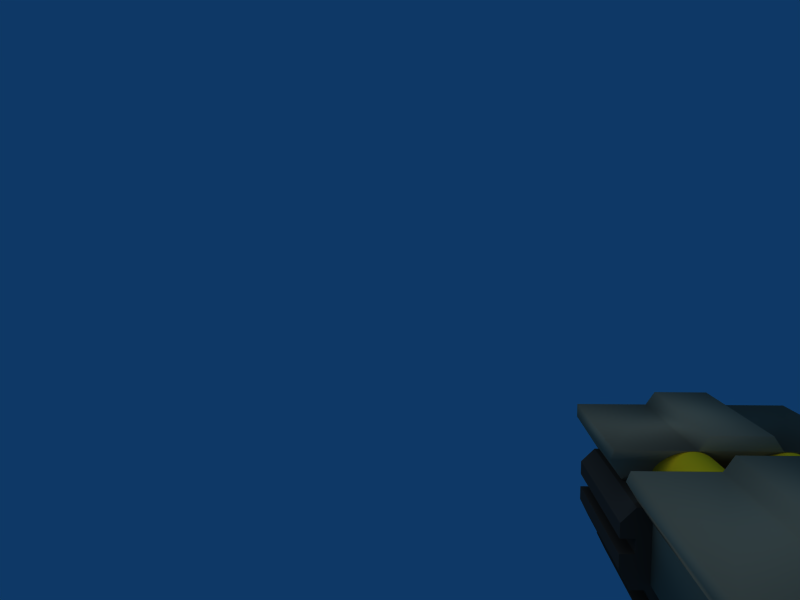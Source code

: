 # Source: ShrapCan.blend  (saved by Blender 2.49.2; exported with 4.5.12 LTS)
import bpy
from mathutils import Matrix  # noqa: F401  (used for matrix-valued properties, if any)

bpy.ops.wm.read_factory_settings(use_empty=True)
scene = bpy.context.scene
scene.name = 'Scene'

# ---- collections
col_collection_1 = bpy.data.collections.new('Collection 1'); scene.collection.children.link(col_collection_1)

# ---- materials (node trees are filled in below, after node groups)
mat_castiron = bpy.data.materials.new('CastIron')
mat_castiron.alpha_threshold = 0.0
mat_castiron.diffuse_color = (0.1873, 0.1781, 0.1653, 1.0)
mat_castiron.roughness = 0.5
mat_castiron.line_color = (0.0, 0.0, 0.0, 1.0)
mat_copper = bpy.data.materials.new('Copper')
mat_copper.alpha_threshold = 0.0
mat_copper.diffuse_color = (0.9135, 0.6888, 0.06604, 1.0)
mat_copper.roughness = 0.5
mat_copper.line_color = (0.0, 0.0, 0.0, 1.0)
mat_iron = bpy.data.materials.new('Iron')
mat_iron.alpha_threshold = 0.0
mat_iron.diffuse_color = (0.492, 0.446, 0.3578, 1.0)
mat_iron.roughness = 0.5
mat_iron.line_color = (0.0, 0.0, 0.0, 1.0)

# ---- material node trees

# ---- world
world_world = bpy.data.worlds.new('World'); scene.world = world_world
world_world.color = (0.05656, 0.2208, 0.4)
world_world.use_sun_shadow = False
world_world.sun_shadow_jitter_overblur = 0.0
world_world.cycles.sampling_method = 'MANUAL'
world_world.cycles.sample_map_resolution = 256

# ---- cameras
cam_camera = bpy.data.cameras.new('Camera')
cam_camera.passepartout_alpha = 0.2
cam_camera.clip_end = 100.0
cam_camera.lens = 35.0
cam_camera.ortho_scale = 7.314
cam_camera.show_passepartout = False
cam_camera.show_safe_areas = True
cam_camera.dof.focus_distance = 0.0
cam_camera.dof.aperture_fstop = 128.0

# ---- lights
light_spot = bpy.data.lights.new('Spot', 'SUN')
light_spot.transmission_factor = 0.0
light_spot.cutoff_distance = 30.0
light_spot.angle = 1.571
light_spot.energy = 1.0
light_spot.shadow_buffer_clip_start = 1.001
light_spot.shadow_soft_size = 1.0
light_spot.shadow_cascade_max_distance = 1000.0
light_spot.cycles.use_multiple_importance_sampling = False

# ---- meshes
me_cube = bpy.data.meshes.new('Cube')
me_cube.from_pydata([(0.75, -2.25, -0.875), (0.75, -3.75, -0.875), (-0.75, -3.75, -0.875), (-0.75, -2.25, -0.875), (0.875, -2.25, 0.125), (0.875, -3.75, 0.125), (-0.875, -3.75, 0.125), (-0.875, -2.25, 0.125), (1.0, -3.75, -0.375), (1.0, -2.25, -0.375), (-1.0, -3.75, -0.375), (-1.0, -2.25, -0.375), (1.0, -3.75, 0.0), (1.0, -2.25, 0.0), (-1.0, -3.75, 0.0), (-1.0, -2.25, 0.0), (0.8333, -3.75, -0.7083), (0.9167, -3.75, -0.5417), (0.8333, -2.25, -0.7083), (0.9167, -2.25, -0.5417), (-0.8333, -3.75, -0.7083), (-0.9167, -3.75, -0.5417), (-0.8333, -2.25, -0.7083), (-0.9167, -2.25, -0.5417), (1.0, -3.75, -0.25), (1.0, -3.75, -0.125), (1.0, -2.25, -0.25), (1.0, -2.25, -0.125), (-1.0, -3.75, -0.25), (-1.0, -3.75, -0.125), (-1.0, -2.25, -0.25), (-1.0, -2.25, -0.125), (-0.875, -3.75, -0.125), (-0.875, -2.25, -0.125), (-0.875, -3.75, -0.25), (-0.875, -2.25, -0.25), (0.875, -3.75, -0.125), (0.875, -2.25, -0.125), (0.875, -3.75, -0.25), (0.875, -2.25, -0.25), (0.7917, -3.75, -0.5417), (0.7917, -2.25, -0.5417), (0.7083, -3.75, -0.7083), (0.7083, -2.25, -0.7083), (-0.7917, -3.75, -0.5417), (-0.7917, -2.25, -0.5417), (-0.7083, -3.75, -0.7083), (-0.7083, -2.25, -0.7083)], [], [(0, 1, 2, 3), (4, 7, 6, 5), (13, 4, 5, 12), (12, 5, 6, 14), (14, 6, 7, 15), (4, 13, 15, 7), (0, 18, 16, 1), (19, 9, 8, 17), (1, 16, 20, 2), (17, 8, 10, 21), (2, 20, 22, 3), (21, 10, 11, 23), (9, 19, 23, 11), (18, 0, 3, 22), (9, 26, 24, 8), (27, 13, 12, 25), (8, 24, 28, 10), (25, 12, 14, 29), (10, 28, 30, 11), (29, 14, 15, 31), (13, 27, 31, 15), (26, 9, 11, 30), (29, 31, 33, 32), (30, 28, 34, 35), (34, 32, 33, 35), (27, 25, 36, 37), (24, 26, 39, 38), (39, 37, 36, 38), (19, 17, 40, 41), (16, 18, 43, 42), (43, 41, 40, 42), (21, 23, 45, 44), (22, 20, 46, 47), (46, 44, 45, 47), (32, 34, 38, 36), (40, 44, 46, 42), (41, 43, 47, 45), (33, 37, 39, 35)])
me_cube.materials.append(mat_castiron)
me_cube.use_remesh_preserve_volume = False
me_cube.use_remesh_preserve_attributes = False
me_cube.use_mirror_vertex_groups = False
me_cube.update()
me_tube = bpy.data.meshes.new('Tube')
me_tube.from_pydata([(0.5518, -2.0, 0.4268), (0.606, -2.0, 0.3457), (0.625, -2.0, 0.25), (0.606, -2.0, 0.1543), (0.5518, -2.0, 0.07322), (0.4707, -2.0, 0.01903), (0.375, -2.0, -2.98e-08), (0.2793, -2.0, 0.01903), (0.1982, -2.0, 0.07322), (0.144, -2.0, 0.1543), (0.125, -2.0, 0.25), (0.144, -2.0, 0.3457), (0.1982, -2.0, 0.4268), (0.2793, -2.0, 0.481), (0.375, -2.0, 0.5), (0.4707, -2.0, 0.481), (0.5518, -3.0, 0.4268), (0.606, -3.0, 0.3457), (0.625, -3.0, 0.25), (0.606, -3.0, 0.1543), (0.5518, -3.0, 0.07322), (0.4707, -3.0, 0.01903), (0.375, -3.0, 0.0), (0.2793, -3.0, 0.01903), (0.1982, -3.0, 0.07322), (0.144, -3.0, 0.1543), (0.125, -3.0, 0.25), (0.144, -3.0, 0.3457), (0.1982, -3.0, 0.4268), (0.2793, -3.0, 0.481), (0.375, -3.0, 0.5), (0.4707, -3.0, 0.481), (-0.2793, -3.0, 0.481), (-0.375, -3.0, 0.5), (-0.4707, -3.0, 0.481), (-0.5518, -3.0, 0.4268), (-0.606, -3.0, 0.3457), (-0.625, -3.0, 0.25), (-0.606, -3.0, 0.1543), (-0.5518, -3.0, 0.07322), (-0.4707, -3.0, 0.01903), (-0.375, -3.0, 0.0), (-0.2793, -3.0, 0.01903), (-0.1982, -3.0, 0.07322), (-0.144, -3.0, 0.1543), (-0.125, -3.0, 0.25), (-0.144, -3.0, 0.3457), (-0.1982, -3.0, 0.4268), (-0.2793, -2.0, 0.481), (-0.375, -2.0, 0.5), (-0.4707, -2.0, 0.481), (-0.5518, -2.0, 0.4268), (-0.606, -2.0, 0.3457), (-0.625, -2.0, 0.25), (-0.606, -2.0, 0.1543), (-0.5518, -2.0, 0.07322), (-0.4707, -2.0, 0.01903), (-0.375, -2.0, -2.98e-08), (-0.2793, -2.0, 0.01903), (-0.1982, -2.0, 0.07322), (-0.144, -2.0, 0.1543), (-0.125, -2.0, 0.25), (-0.144, -2.0, 0.3457), (-0.1982, -2.0, 0.4268)], [], [(0, 16, 17, 1), (1, 17, 18, 2), (2, 18, 19, 3), (3, 19, 20, 4), (4, 20, 21, 5), (5, 21, 22, 6), (6, 22, 23, 7), (7, 23, 24, 8), (8, 24, 25, 9), (9, 25, 26, 10), (10, 26, 27, 11), (11, 27, 28, 12), (12, 28, 29, 13), (13, 29, 30, 14), (14, 30, 31, 15), (16, 0, 15, 31), (47, 63, 48, 32), (49, 33, 32, 48), (50, 34, 33, 49), (51, 35, 34, 50), (52, 36, 35, 51), (53, 37, 36, 52), (54, 38, 37, 53), (55, 39, 38, 54), (56, 40, 39, 55), (57, 41, 40, 56), (58, 42, 41, 57), (59, 43, 42, 58), (60, 44, 43, 59), (61, 45, 44, 60), (62, 46, 45, 61), (63, 47, 46, 62)])
me_tube.materials.append(mat_copper)
me_tube.use_remesh_preserve_volume = False
me_tube.use_remesh_preserve_attributes = False
me_tube.use_mirror_vertex_groups = False
me_tube.update()
me_cube_001 = bpy.data.meshes.new('Cube.001')
me_cube_001.from_pydata([(2.0, 0.0, 1.0), (2.0, -4.0, 1.0), (1.5, -5.0, 0.0), (1.5, -6.0, 0.0), (2.0, -5.0, 1.0), (2.0, -8.0, 1.0), (2.0, -8.0, 0.75), (1.5, -8.0, 0.0), (1.5, -8.0, -1.0), (1.5, 0.0, -1.0), (1.5, 0.0, 0.0), (2.0, 0.0, 0.75), (2.0, -5.25, 0.75), (2.0, -4.25, 0.75), (-2.0, -4.25, 0.75), (-2.0, -5.25, 0.75), (-2.0, 0.0, 0.75), (-1.5, 0.0, 0.0), (-1.5, 0.0, -1.0), (-1.5, -8.0, -1.0), (-1.5, -8.0, 0.0), (-2.0, -8.0, 0.75), (-2.0, -8.0, 1.0), (-2.0, -5.0, 1.0), (-1.5, -6.0, 0.0), (-1.5, -5.0, 0.0), (-2.0, -4.0, 1.0), (-2.0, 0.0, 1.0), (0.6667, 0.0, 1.0), (-0.6667, 0.0, 1.0), (0.6667, -4.0, 1.0), (-0.6667, -4.0, 1.0), (0.6667, -5.0, 1.0), (-0.6667, -5.0, 1.0), (0.6667, -8.0, 1.0), (-0.6667, -8.0, 1.0), (-0.5, -8.0, 1.25), (-0.5, -5.0, 1.25), (0.5, -8.0, 1.25), (0.5, -5.0, 1.25), (-0.5, -4.0, 1.25), (-0.5, 0.0, 1.25), (0.5, -4.0, 1.25), (0.5, 0.0, 1.25)], [], [(10, 17, 16, 11), (9, 18, 17, 10), (8, 19, 18, 9), (2, 13, 14, 25), (2, 25, 24, 3), (3, 24, 15, 12), (6, 21, 20, 7), (7, 20, 19, 8), (4, 5, 6, 12), (3, 12, 6, 7), (7, 8, 9, 10), (2, 10, 11, 13), (0, 1, 13, 11), (14, 16, 17, 25), (14, 26, 27, 16), (15, 21, 22, 23), (15, 24, 20, 21), (17, 18, 19, 20), (29, 28, 11, 16), (27, 29, 16), (28, 0, 11), (0, 28, 30, 1), (29, 27, 26, 31), (30, 31, 14, 13), (1, 30, 13), (31, 26, 14), (33, 32, 12, 15), (23, 33, 15), (32, 4, 12), (4, 32, 34, 5), (33, 23, 22, 35), (34, 35, 21, 6), (5, 34, 6), (35, 22, 21), (33, 35, 36, 37), (34, 32, 39, 38), (29, 31, 40, 41), (30, 28, 43, 42), (35, 34, 38, 36), (32, 33, 37, 39), (31, 30, 42, 40), (28, 29, 41, 43), (39, 37, 36, 38), (43, 41, 40, 42)])
me_cube_001.polygons.foreach_set('use_smooth', [True] * 44)
me_cube_001.materials.append(mat_iron)
me_cube_001.use_remesh_preserve_volume = False
me_cube_001.use_remesh_preserve_attributes = False
me_cube_001.use_mirror_vertex_groups = False
me_cube_001.update()

# ---- objects
ob_cube_001 = bpy.data.objects.new('Cube.001', me_cube)
ob_tube = bpy.data.objects.new('Tube', me_tube)
ob_cube = bpy.data.objects.new('Cube', me_cube_001)
ob_lamp = bpy.data.objects.new('Lamp', light_spot)
ob_camera = bpy.data.objects.new('Camera', cam_camera)

# ---- transforms, parenting, visibility, modifiers, constraints
ob_cube_001.location = (0.0, 0.0, 0.0)
ob_cube_001.lock_rotations_4d = False
ob_cube_001.empty_display_type = 'ARROWS'
ob_cube_001.lineart.crease_threshold = 0.0
ob_tube.location = (0.0, 0.0, 0.0)
ob_tube.lock_rotations_4d = False
ob_tube.empty_display_type = 'ARROWS'
ob_tube.lineart.crease_threshold = 0.0
_m = ob_tube.modifiers.new('Subsurf', 'SUBSURF')
_m.uv_smooth = 'PRESERVE_CORNERS'
_m.levels = 3
_m.render_levels = 3
_m.show_only_control_edges = False
ob_cube.location = (0.0, 0.0, 0.0)
ob_cube.scale = (0.5, 0.5, 0.5)
ob_cube.lock_rotations_4d = False
ob_cube.empty_display_type = 'ARROWS'
ob_cube.lineart.crease_threshold = 0.0
_m = ob_cube.modifiers.new('Decimate', 'DECIMATE')
_m.angle_limit = 0.0
ob_lamp.location = (4.718, -8.494, 3.804)
ob_lamp.rotation_euler = (0.6503, 0.05522, 1.866)
ob_lamp.lock_rotations_4d = False
ob_lamp.empty_display_type = 'ARROWS'
ob_lamp.color = (0.0, 0.0, 0.0, 0.0)
ob_lamp.lineart.crease_threshold = 0.0
ob_camera.location = (2.515, 3.567, 2.385)
ob_camera.rotation_euler = (1.458, 6.669e-05, 3.173)
ob_camera.lock_rotations_4d = False
ob_camera.empty_display_type = 'ARROWS'
ob_camera.color = (0.0, 0.0, 0.0, 0.0)
ob_camera.display_type = 'WIRE'
ob_camera.lineart.crease_threshold = 0.0

# ---- collection membership
col_collection_1.objects.link(ob_cube_001)
col_collection_1.objects.link(ob_tube)
col_collection_1.objects.link(ob_cube)
col_collection_1.objects.link(ob_lamp)
col_collection_1.objects.link(ob_camera)

# ---- scene / render settings (as saved in the file)
scene.camera = ob_camera
scene.frame_start = 1; scene.frame_end = 250; scene.frame_set(1)
scene.render.engine = 'BLENDER_EEVEE_NEXT'
scene.render.image_settings.file_format = 'JPEG'
scene.render.image_settings.color_mode = 'RGB'
scene.render.image_settings.compression = 90
scene.render.resolution_x = 800
scene.render.resolution_y = 600
scene.render.pixel_aspect_x = 100.0
scene.render.pixel_aspect_y = 100.0
scene.render.fps = 25
scene.render.dither_intensity = 0.0
scene.render.use_compositing = False
scene.render.use_sequencer = False
scene.render.bake_margin = 2
scene.render.bake_bias = 0.0
scene.render.use_stamp_time = False
scene.render.use_stamp_date = False
scene.render.use_stamp_frame = False
scene.render.use_stamp_camera = False
scene.render.use_stamp_scene = False
scene.render.use_stamp_filename = False
scene.render.use_stamp_render_time = False
scene.render.stamp_font_size = 0
scene.cycles.use_denoising = False
scene.cycles.samples = 10
scene.cycles.sampling_pattern = 'TABULATED_SOBOL'
scene.cycles.light_sampling_threshold = 0.0
scene.cycles.use_adaptive_sampling = False
scene.cycles.use_light_tree = False
scene.cycles.blur_glossy = 0.0
scene.cycles.volume_bounces = 1
scene.cycles.pixel_filter_type = 'GAUSSIAN'
scene.cycles.sample_clamp_indirect = 0.0
scene.view_settings.view_transform = 'Raw'
bpy.context.view_layer.update()
